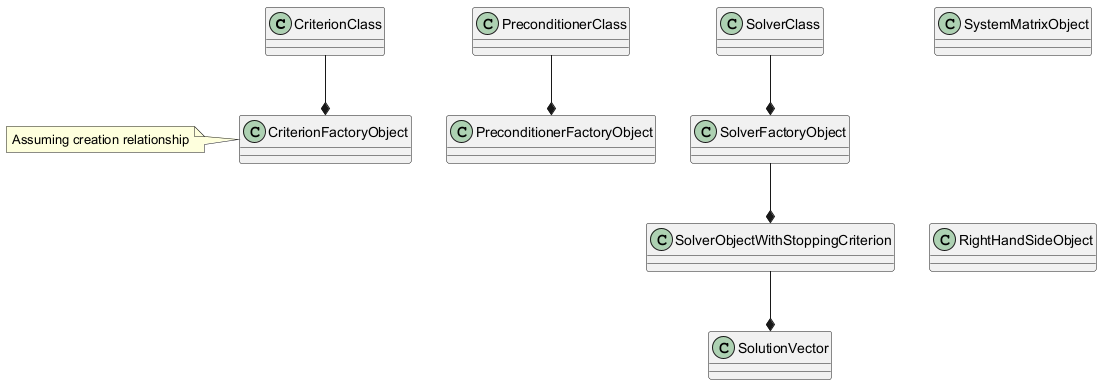

The diagram above was rendered by PlantUML. Its source (embedded in the PNG):
@startuml
class CriterionClass
class CriterionFactoryObject
class PreconditionerClass
class PreconditionerFactoryObject
class SolverClass
class SolverFactoryObject
class SolverObjectWithStoppingCriterion
class SystemMatrixObject
class RightHandSideObject
class SolutionVector

CriterionClass --* CriterionFactoryObject
PreconditionerClass --* PreconditionerFactoryObject
SolverClass --* SolverFactoryObject
SolverFactoryObject --* SolverObjectWithStoppingCriterion
SolverObjectWithStoppingCriterion --* SolutionVector
SystemMatrixObject --[hidden]d- RightHandSideObject
note left of CriterionFactoryObject: Assuming creation relationship
@enduml